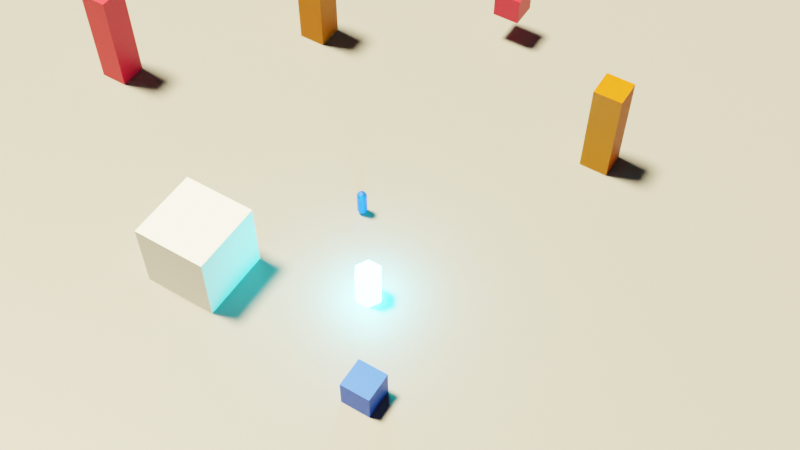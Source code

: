 # Source: level.blend  (saved by Blender 3.6.11; exported with 4.5.12 LTS)
import bpy
from mathutils import Matrix  # noqa: F401  (used for matrix-valued properties, if any)

bpy.ops.wm.read_factory_settings(use_empty=True)
scene = bpy.context.scene
scene.name = 'Level1'
col_container = bpy.data.collections.new('Container')  # instanced only; not linked into the scene
col_pillar = bpy.data.collections.new('Pillar')  # instanced only; not linked into the scene
col_player = bpy.data.collections.new('Player')  # instanced only; not linked into the scene

# ---- materials (node trees are filled in below, after node groups)
mat_glowy = bpy.data.materials.new('Glowy')
mat_glowy.use_transparent_shadow = False
mat_glowy.use_sss_translucency = True
mat_glowy.use_thickness_from_shadow = True
mat_material_005 = bpy.data.materials.new('Material.005')
mat_material_005.use_transparent_shadow = False
mat_material = bpy.data.materials.new('Material')
mat_material.use_transparent_shadow = False
mat_env_blue_001 = bpy.data.materials.new('Env_blue.001')
mat_env_blue_001.use_transparent_shadow = False
mat_env_orange_001 = bpy.data.materials.new('Env_orange.001')
mat_env_orange_001.use_transparent_shadow = False
mat_env_orange_002 = bpy.data.materials.new('Env_orange.002')
mat_env_orange_002.use_transparent_shadow = False
mat_env_blue = bpy.data.materials.new('Env_blue')
mat_env_blue.use_transparent_shadow = False

# ---- material node trees
mat_glowy.use_nodes = True; mat_glowy.node_tree.nodes.clear()
_N = mat_glowy.node_tree.nodes; _L = mat_glowy.node_tree.links
n0 = _N.new('ShaderNodeBsdfPrincipled'); n0.name = 'Principled BSDF'; n0.location = (10, 300)
n0.distribution = 'GGX'
n0.subsurface_method = 'RANDOM_WALK_SKIN'
n0.inputs[0].default_value = (0.3805, 0.8, 0.2712, 1.0)
n0.inputs[3].default_value = 1.45
n0.inputs[27].default_value = (0.0331, 1.0, 1.0, 1.0)
n0.inputs[28].default_value = 157.6
n1 = _N.new('ShaderNodeOutputMaterial'); n1.name = 'Material Output'; n1.location = (300, 300)
_L.new(n0.outputs[0], n1.inputs[0])
n1.is_active_output = True
mat_material_005.use_nodes = True; mat_material_005.node_tree.nodes.clear()
_N = mat_material_005.node_tree.nodes; _L = mat_material_005.node_tree.links
n0 = _N.new('ShaderNodeBsdfPrincipled'); n0.name = 'Principled BSDF'; n0.location = (10, 300)
n0.distribution = 'GGX'
n0.subsurface_method = 'RANDOM_WALK_SKIN'
n0.inputs[0].default_value = (0.2203, 0.2203, 0.2203, 1.0)
n0.inputs[3].default_value = 1.45
n0.inputs[27].default_value = (0.0, 0.0, 0.0, 1.0)
n0.inputs[28].default_value = 1.0
n1 = _N.new('ShaderNodeOutputMaterial'); n1.name = 'Material Output'; n1.location = (300, 300)
_L.new(n0.outputs[0], n1.inputs[0])
n1.is_active_output = True
mat_material.use_nodes = True; mat_material.node_tree.nodes.clear()
_N = mat_material.node_tree.nodes; _L = mat_material.node_tree.links
n0 = _N.new('ShaderNodeBsdfPrincipled'); n0.name = 'Principled BSDF'; n0.location = (10, 300)
n0.distribution = 'GGX'
n0.subsurface_method = 'RANDOM_WALK_SKIN'
n0.inputs[0].default_value = (0.8, 0.0, 0.02511, 1.0)
n0.inputs[3].default_value = 1.45
n0.inputs[27].default_value = (0.0, 0.0, 0.0, 1.0)
n0.inputs[28].default_value = 1.0
n1 = _N.new('ShaderNodeOutputMaterial'); n1.name = 'Material Output'; n1.location = (300, 300)
_L.new(n0.outputs[0], n1.inputs[0])
n1.is_active_output = True
mat_env_blue_001.use_nodes = True; mat_env_blue_001.node_tree.nodes.clear()
_N = mat_env_blue_001.node_tree.nodes; _L = mat_env_blue_001.node_tree.links
n0 = _N.new('ShaderNodeBsdfPrincipled'); n0.name = 'Principled BSDF'; n0.location = (10, 300)
n0.distribution = 'GGX'
n0.subsurface_method = 'RANDOM_WALK_SKIN'
n0.inputs[0].default_value = (0.00164, 0.09032, 0.8, 1.0)
n0.inputs[3].default_value = 1.45
n0.inputs[27].default_value = (0.0, 0.0, 0.0, 1.0)
n0.inputs[28].default_value = 1.0
n1 = _N.new('ShaderNodeOutputMaterial'); n1.name = 'Material Output'; n1.location = (300, 300)
_L.new(n0.outputs[0], n1.inputs[0])
n1.is_active_output = True
mat_env_orange_001.use_nodes = True; mat_env_orange_001.node_tree.nodes.clear()
_N = mat_env_orange_001.node_tree.nodes; _L = mat_env_orange_001.node_tree.links
n0 = _N.new('ShaderNodeBsdfPrincipled'); n0.name = 'Principled BSDF'; n0.location = (10, 300)
n0.distribution = 'GGX'
n0.subsurface_method = 'RANDOM_WALK_SKIN'
n0.inputs[0].default_value = (0.8, 0.2343, 0.0, 1.0)
n0.inputs[3].default_value = 1.45
n0.inputs[27].default_value = (0.0, 0.0, 0.0, 1.0)
n0.inputs[28].default_value = 1.0
n1 = _N.new('ShaderNodeOutputMaterial'); n1.name = 'Material Output'; n1.location = (300, 300)
_L.new(n0.outputs[0], n1.inputs[0])
n1.is_active_output = True
mat_env_orange_002.use_nodes = True; mat_env_orange_002.node_tree.nodes.clear()
_N = mat_env_orange_002.node_tree.nodes; _L = mat_env_orange_002.node_tree.links
n0 = _N.new('ShaderNodeBsdfPrincipled'); n0.name = 'Principled BSDF'; n0.location = (10, 300)
n0.distribution = 'GGX'
n0.subsurface_method = 'RANDOM_WALK_SKIN'
n0.inputs[0].default_value = (0.8, 0.2343, 0.0, 1.0)
n0.inputs[3].default_value = 1.45
n0.inputs[27].default_value = (0.0, 0.0, 0.0, 1.0)
n0.inputs[28].default_value = 1.0
n1 = _N.new('ShaderNodeOutputMaterial'); n1.name = 'Material Output'; n1.location = (300, 300)
_L.new(n0.outputs[0], n1.inputs[0])
n1.is_active_output = True
mat_env_blue.use_nodes = True; mat_env_blue.node_tree.nodes.clear()
_N = mat_env_blue.node_tree.nodes; _L = mat_env_blue.node_tree.links
n0 = _N.new('ShaderNodeBsdfPrincipled'); n0.name = 'Principled BSDF'; n0.location = (10, 300)
n0.distribution = 'GGX'
n0.subsurface_method = 'RANDOM_WALK_SKIN'
n0.inputs[0].default_value = (0.00164, 0.09032, 0.8, 1.0)
n0.inputs[3].default_value = 1.45
n0.inputs[27].default_value = (0.0, 0.0, 0.0, 1.0)
n0.inputs[28].default_value = 1.0
n1 = _N.new('ShaderNodeOutputMaterial'); n1.name = 'Material Output'; n1.location = (300, 300)
_L.new(n0.outputs[0], n1.inputs[0])
n1.is_active_output = True

# ---- world
world_world = bpy.data.worlds.new('World'); scene.world = world_world
world_world.use_nodes = True; world_world.node_tree.nodes.clear()
_N = world_world.node_tree.nodes; _L = world_world.node_tree.links
n0 = _N.new('ShaderNodeOutputWorld'); n0.name = 'World Output'; n0.location = (300, 300)
n1 = _N.new('ShaderNodeBackground'); n1.name = 'Background'; n1.location = (10, 300)
n1.inputs[0].default_value = (0.05088, 0.05088, 0.05088, 1.0)
_L.new(n1.outputs[0], n0.inputs[0])
n0.is_active_output = True
world_world.color = (0.05088, 0.05088, 0.05088)
world_world.use_sun_shadow = False
world_world.sun_shadow_jitter_overblur = 0.0

# ---- cameras
cam_camera = bpy.data.cameras.new('Camera')
cam_camera.clip_end = 100.0
cam_camera.ortho_scale = 7.314

# ---- lights
light_light = bpy.data.lights.new('Light', 'SUN')
light_light.color = (1.0, 0.8329, 0.4865)
light_light.transmission_factor = 0.0
light_light.angle = 0.1993
light_light.energy = 25.0
light_light.shadow_soft_size = 0.1
light_light.shadow_cascade_max_distance = 1000.0

# ---- meshes
me_cylinder = bpy.data.meshes.new('Cylinder')
me_cylinder.from_pydata([(0.0, 1.45, -2.455), (0.0, 1.45, 2.455), (1.256, 0.725, -2.455), (1.256, 0.725, 2.455), (1.256, -0.725, -2.455), (1.256, -0.725, 2.455), (0.0, -1.45, -2.455), (0.0, -1.45, 2.455), (-1.256, -0.725, -2.455), (-1.256, -0.725, 2.455), (-1.256, 0.725, -2.455), (-1.256, 0.725, 2.455)], [], [(0, 1, 3, 2), (2, 3, 5, 4), (4, 5, 7, 6), (6, 7, 9, 8), (3, 1, 11, 9, 7, 5), (8, 9, 11, 10), (10, 11, 1, 0), (0, 2, 4, 6, 8, 10)])
_uv = me_cylinder.uv_layers.new(name='UVMap')
_uv.uv.foreach_set('vector', [1.0, 0.5, 1.0, 1.0, 0.8333, 1.0, 0.8333, 0.5, 0.8333, 0.5, 0.8333, 1.0, 0.6667, 1.0, 0.6667, 0.5, 0.6667, 0.5, 0.6667, 1.0, 0.5, 1.0, 0.5, 0.5, 0.5, 0.5, 0.5, 1.0, 0.3333, 1.0, 0.3333, 0.5, 0.4578, 0.37, 0.25, 0.49, 0.04215, 0.37, 0.04215, 0.13, 0.25, 0.01, 0.4578, 0.13, 0.3333, 0.5, 0.3333, 1.0, 0.1667, 1.0, 0.1667, 0.5, 0.1667, 0.5, 0.1667, 1.0, -8.941e-08, 1.0, -8.941e-08, 0.5, 0.75, 0.49, 0.9578, 0.37, 0.9578, 0.13, 0.75, 0.01, 0.5422, 0.13, 0.5422, 0.37])
me_cylinder.materials.append(mat_glowy)
me_cylinder.update()
me_cube_016 = bpy.data.meshes.new('Cube.016')
me_cube_016.from_pydata([(-2.5, -2.5, -2.5), (-2.5, -2.5, 2.5), (-2.5, 2.5, -2.5), (-2.5, 2.5, 2.5), (2.5, -2.5, -2.5), (2.5, -2.5, 2.5), (2.5, 2.5, -2.5), (2.5, 2.5, 2.5)], [], [(0, 1, 3, 2), (2, 3, 7, 6), (6, 7, 5, 4), (4, 5, 1, 0), (2, 6, 4, 0), (7, 3, 1, 5)])
_uv = me_cube_016.uv_layers.new(name='UVMap')
_uv.uv.foreach_set('vector', [0.375, 0.0, 0.625, 0.0, 0.625, 0.25, 0.375, 0.25, 0.375, 0.25, 0.625, 0.25, 0.625, 0.5, 0.375, 0.5, 0.375, 0.5, 0.625, 0.5, 0.625, 0.75, 0.375, 0.75, 0.375, 0.75, 0.625, 0.75, 0.625, 1.0, 0.375, 1.0, 0.125, 0.5, 0.375, 0.5, 0.375, 0.75, 0.125, 0.75, 0.625, 0.5, 0.875, 0.5, 0.875, 0.75, 0.625, 0.75])
me_cube_016.update()
me_plane = bpy.data.meshes.new('Plane')
me_plane.from_pydata([(-50.0, -50.0, 0.0), (50.0, -50.0, 0.0), (-50.0, 50.0, 0.0), (50.0, 50.0, 0.0)], [], [(0, 1, 3, 2)])
_uv = me_plane.uv_layers.new(name='UVMap')
_uv.uv.foreach_set('vector', [0.0, 0.0, 1.0, 0.0, 1.0, 1.0, 0.0, 1.0])
me_plane.materials.append(mat_material_005)
me_plane.update()
me_cube_006 = bpy.data.meshes.new('Cube.006')
me_cube_006.from_pydata([(-1.0, -1.0, -1.0), (-1.0, -1.0, 1.0), (-1.0, 1.0, -1.0), (-1.0, 1.0, 1.0), (1.0, -1.0, -1.0), (1.0, -1.0, 1.0), (1.0, 1.0, -1.0), (1.0, 1.0, 1.0)], [], [(0, 1, 3, 2), (2, 3, 7, 6), (6, 7, 5, 4), (4, 5, 1, 0), (2, 6, 4, 0), (7, 3, 1, 5)])
_uv = me_cube_006.uv_layers.new(name='UVMap')
_uv.uv.foreach_set('vector', [0.375, 0.0, 0.625, 0.0, 0.625, 0.25, 0.375, 0.25, 0.375, 0.25, 0.625, 0.25, 0.625, 0.5, 0.375, 0.5, 0.375, 0.5, 0.625, 0.5, 0.625, 0.75, 0.375, 0.75, 0.375, 0.75, 0.625, 0.75, 0.625, 1.0, 0.375, 1.0, 0.125, 0.5, 0.375, 0.5, 0.375, 0.75, 0.125, 0.75, 0.625, 0.5, 0.875, 0.5, 0.875, 0.75, 0.625, 0.75])
me_cube_006.materials.append(mat_material)
me_cube_006.update()
me_cube_007 = bpy.data.meshes.new('Cube.007')
me_cube_007.from_pydata([(-1.0, -1.0, -1.0), (-1.0, -1.0, 1.0), (-1.0, 1.0, -1.0), (-1.0, 1.0, 1.0), (1.0, -1.0, -1.0), (1.0, -1.0, 1.0), (1.0, 1.0, -1.0), (1.0, 1.0, 1.0)], [], [(0, 1, 3, 2), (2, 3, 7, 6), (6, 7, 5, 4), (4, 5, 1, 0), (2, 6, 4, 0), (7, 3, 1, 5)])
_uv = me_cube_007.uv_layers.new(name='UVMap')
_uv.uv.foreach_set('vector', [0.375, 0.0, 0.625, 0.0, 0.625, 0.25, 0.375, 0.25, 0.375, 0.25, 0.625, 0.25, 0.625, 0.5, 0.375, 0.5, 0.375, 0.5, 0.625, 0.5, 0.625, 0.75, 0.375, 0.75, 0.375, 0.75, 0.625, 0.75, 0.625, 1.0, 0.375, 1.0, 0.125, 0.5, 0.375, 0.5, 0.375, 0.75, 0.125, 0.75, 0.625, 0.5, 0.875, 0.5, 0.875, 0.75, 0.625, 0.75])
me_cube_007.materials.append(mat_material)
me_cube_007.update()
me_cube_013 = bpy.data.meshes.new('Cube.013')
me_cube_013.from_pydata([(-1.0, -1.0, 0.0), (-1.0, -1.0, 2.0), (-1.0, 1.0, 0.0), (-1.0, 1.0, 2.0), (1.0, -1.0, 0.0), (1.0, -1.0, 2.0), (1.0, 1.0, 0.0), (1.0, 1.0, 2.0)], [], [(0, 1, 3, 2), (2, 3, 7, 6), (6, 7, 5, 4), (4, 5, 1, 0), (2, 6, 4, 0), (7, 3, 1, 5)])
_uv = me_cube_013.uv_layers.new(name='UVMap')
_uv.uv.foreach_set('vector', [0.375, 0.0, 0.625, 0.0, 0.625, 0.25, 0.375, 0.25, 0.375, 0.25, 0.625, 0.25, 0.625, 0.5, 0.375, 0.5, 0.375, 0.5, 0.625, 0.5, 0.625, 0.75, 0.375, 0.75, 0.375, 0.75, 0.625, 0.75, 0.625, 1.0, 0.375, 1.0, 0.125, 0.5, 0.375, 0.5, 0.375, 0.75, 0.125, 0.75, 0.625, 0.5, 0.875, 0.5, 0.875, 0.75, 0.625, 0.75])
me_cube_013.materials.append(mat_env_blue_001)
me_cube_013.update()
me_cube_009 = bpy.data.meshes.new('Cube.009')
me_cube_009.from_pydata([(-1.0, -1.0, 0.0), (-1.0, -1.0, 7.0), (-1.0, 1.0, 0.0), (-1.0, 1.0, 7.0), (1.0, -1.0, 0.0), (1.0, -1.0, 7.0), (1.0, 1.0, 0.0), (1.0, 1.0, 7.0)], [], [(0, 1, 3, 2), (2, 3, 7, 6), (6, 7, 5, 4), (4, 5, 1, 0), (2, 6, 4, 0), (7, 3, 1, 5)])
_uv = me_cube_009.uv_layers.new(name='UVMap')
_uv.uv.foreach_set('vector', [0.375, 0.0, 0.625, 0.0, 0.625, 0.25, 0.375, 0.25, 0.375, 0.25, 0.625, 0.25, 0.625, 0.5, 0.375, 0.5, 0.375, 0.5, 0.625, 0.5, 0.625, 0.75, 0.375, 0.75, 0.375, 0.75, 0.625, 0.75, 0.625, 1.0, 0.375, 1.0, 0.125, 0.5, 0.375, 0.5, 0.375, 0.75, 0.125, 0.75, 0.625, 0.5, 0.875, 0.5, 0.875, 0.75, 0.625, 0.75])
me_cube_009.materials.append(mat_env_orange_001)
me_cube_009.update()
me_cube_005 = bpy.data.meshes.new('Cube.005')
me_cube_005.from_pydata([(-1.0, -1.0, 0.0), (-1.0, -1.0, 7.0), (-1.0, 1.0, 0.0), (-1.0, 1.0, 7.0), (1.0, -1.0, 0.0), (1.0, -1.0, 7.0), (1.0, 1.0, 0.0), (1.0, 1.0, 7.0)], [], [(0, 1, 3, 2), (2, 3, 7, 6), (6, 7, 5, 4), (4, 5, 1, 0), (2, 6, 4, 0), (7, 3, 1, 5)])
_uv = me_cube_005.uv_layers.new(name='UVMap')
_uv.uv.foreach_set('vector', [0.375, 0.0, 0.625, 0.0, 0.625, 0.25, 0.375, 0.25, 0.375, 0.25, 0.625, 0.25, 0.625, 0.5, 0.375, 0.5, 0.375, 0.5, 0.625, 0.5, 0.625, 0.75, 0.375, 0.75, 0.375, 0.75, 0.625, 0.75, 0.625, 1.0, 0.375, 1.0, 0.125, 0.5, 0.375, 0.5, 0.375, 0.75, 0.125, 0.75, 0.625, 0.5, 0.875, 0.5, 0.875, 0.75, 0.625, 0.75])
me_cube_005.materials.append(mat_env_orange_002)
me_cube_005.update()
me_roundcube_001 = bpy.data.meshes.new('Roundcube.001')
me_roundcube_001.from_pydata([(0.2887, 0.2887, -1.289), (0.1443, 0.3385, -1.339), (0.0, 0.3536, -1.354), (-0.1443, 0.3385, -1.339), (0.3385, 0.3385, -1.144), (0.1693, 0.439, -1.169), (0.0, 0.4677, -1.177), (-0.1693, 0.439, -1.169), (0.3536, 0.3536, -1.0), (0.3536, 0.3536, 1.0), (0.1768, 0.4677, -1.0), (0.1768, 0.4677, 1.0), (0.0, 0.5, -1.0), (0.0, 0.5, 1.0), (-0.1768, 0.4677, -1.0), (-0.1768, 0.4677, 1.0), (0.3385, 0.3385, 1.144), (0.1693, 0.439, 1.169), (0.0, 0.4677, 1.177), (-0.1693, 0.439, 1.169), (-0.2887, 0.2887, -1.289), (-0.3385, 0.1443, -1.339), (-0.3536, 0.0, -1.354), (-0.3385, -0.1443, -1.339), (-0.3385, 0.3385, -1.144), (-0.439, 0.1693, -1.169), (-0.4677, 0.0, -1.177), (-0.439, -0.1693, -1.169), (-0.3536, 0.3536, -1.0), (-0.3536, 0.3536, 1.0), (-0.4677, 0.1768, -1.0), (-0.4677, 0.1768, 1.0), (-0.5, 0.0, -1.0), (-0.5, 0.0, 1.0), (-0.4677, -0.1768, -1.0), (-0.4677, -0.1768, 1.0), (-0.3385, 0.3385, 1.144), (-0.439, 0.1693, 1.169), (-0.4677, 0.0, 1.177), (-0.439, -0.1693, 1.169), (-0.2887, -0.2887, -1.289), (-0.1443, -0.3385, -1.339), (0.0, -0.3536, -1.354), (0.1443, -0.3385, -1.339), (-0.3385, -0.3385, -1.144), (-0.1693, -0.439, -1.169), (0.0, -0.4677, -1.177), (0.1693, -0.439, -1.169), (-0.3536, -0.3536, -1.0), (-0.3536, -0.3536, 1.0), (-0.1768, -0.4677, -1.0), (-0.1768, -0.4677, 1.0), (0.0, -0.5, -1.0), (0.0, -0.5, 1.0), (0.1768, -0.4677, -1.0), (0.1768, -0.4677, 1.0), (-0.3385, -0.3385, 1.144), (-0.1693, -0.439, 1.169), (0.0, -0.4677, 1.177), (0.1693, -0.439, 1.169), (0.2887, -0.2887, -1.289), (0.3385, -0.1443, -1.339), (0.3536, 0.0, -1.354), (0.3385, 0.1443, -1.339), (0.3385, -0.3385, -1.144), (0.439, -0.1693, -1.169), (0.4677, 0.0, -1.177), (0.439, 0.1693, -1.169), (0.3536, -0.3536, -1.0), (0.3536, -0.3536, 1.0), (0.4677, -0.1768, -1.0), (0.4677, -0.1768, 1.0), (0.5, 0.0, -1.0), (0.5, 0.0, 1.0), (0.4677, 0.1768, -1.0), (0.4677, 0.1768, 1.0), (0.3385, -0.3385, 1.144), (0.439, -0.1693, 1.169), (0.4677, 0.0, 1.177), (0.439, 0.1693, 1.169), (0.1693, -0.1693, -1.439), (0.0, -0.1768, -1.468), (-0.1693, -0.1693, -1.439), (0.1768, 0.0, -1.468), (0.0, 0.0, -1.5), (-0.1768, 0.0, -1.468), (0.1693, 0.1693, -1.439), (0.0, 0.1768, -1.468), (-0.1693, 0.1693, -1.439), (0.2887, 0.2887, 1.289), (0.1443, 0.3385, 1.339), (0.0, 0.3536, 1.354), (-0.1443, 0.3385, 1.339), (-0.2887, 0.2887, 1.289), (0.3385, 0.1443, 1.339), (0.1693, 0.1693, 1.439), (0.0, 0.1768, 1.468), (-0.1693, 0.1693, 1.439), (-0.3385, 0.1443, 1.339), (0.3536, 0.0, 1.354), (0.1768, 0.0, 1.468), (0.0, 0.0, 1.5), (-0.1768, 0.0, 1.468), (-0.3536, 0.0, 1.354), (0.3385, -0.1443, 1.339), (0.1693, -0.1693, 1.439), (0.0, -0.1768, 1.468), (-0.1693, -0.1693, 1.439), (-0.3385, -0.1443, 1.339), (0.2887, -0.2887, 1.289), (0.1443, -0.3385, 1.339), (0.0, -0.3536, 1.354), (-0.1443, -0.3385, 1.339), (-0.2887, -0.2887, 1.289)], [], [(0, 1, 5, 4), (1, 2, 6, 5), (2, 3, 7, 6), (3, 20, 24, 7), (4, 5, 10, 8), (5, 6, 12, 10), (6, 7, 14, 12), (7, 24, 28, 14), (8, 10, 11, 9), (10, 12, 13, 11), (12, 14, 15, 13), (14, 28, 29, 15), (9, 11, 17, 16), (11, 13, 18, 17), (13, 15, 19, 18), (15, 29, 36, 19), (16, 17, 90, 89), (17, 18, 91, 90), (18, 19, 92, 91), (19, 36, 93, 92), (20, 21, 25, 24), (21, 22, 26, 25), (22, 23, 27, 26), (23, 40, 44, 27), (24, 25, 30, 28), (25, 26, 32, 30), (26, 27, 34, 32), (27, 44, 48, 34), (28, 30, 31, 29), (30, 32, 33, 31), (32, 34, 35, 33), (34, 48, 49, 35), (29, 31, 37, 36), (31, 33, 38, 37), (33, 35, 39, 38), (35, 49, 56, 39), (36, 37, 98, 93), (37, 38, 103, 98), (38, 39, 108, 103), (39, 56, 113, 108), (40, 41, 45, 44), (41, 42, 46, 45), (42, 43, 47, 46), (43, 60, 64, 47), (44, 45, 50, 48), (45, 46, 52, 50), (46, 47, 54, 52), (47, 64, 68, 54), (48, 50, 51, 49), (50, 52, 53, 51), (52, 54, 55, 53), (54, 68, 69, 55), (49, 51, 57, 56), (51, 53, 58, 57), (53, 55, 59, 58), (55, 69, 76, 59), (56, 57, 112, 113), (57, 58, 111, 112), (58, 59, 110, 111), (59, 76, 109, 110), (60, 61, 65, 64), (61, 62, 66, 65), (62, 63, 67, 66), (63, 0, 4, 67), (64, 65, 70, 68), (65, 66, 72, 70), (66, 67, 74, 72), (67, 4, 8, 74), (68, 70, 71, 69), (70, 72, 73, 71), (72, 74, 75, 73), (74, 8, 9, 75), (69, 71, 77, 76), (71, 73, 78, 77), (73, 75, 79, 78), (75, 9, 16, 79), (76, 77, 104, 109), (77, 78, 99, 104), (78, 79, 94, 99), (79, 16, 89, 94), (60, 43, 80, 61), (43, 42, 81, 80), (42, 41, 82, 81), (41, 40, 23, 82), (61, 80, 83, 62), (80, 81, 84, 83), (81, 82, 85, 84), (82, 23, 22, 85), (62, 83, 86, 63), (83, 84, 87, 86), (84, 85, 88, 87), (85, 22, 21, 88), (63, 86, 1, 0), (86, 87, 2, 1), (87, 88, 3, 2), (88, 21, 20, 3), (89, 90, 95, 94), (90, 91, 96, 95), (91, 92, 97, 96), (92, 93, 98, 97), (94, 95, 100, 99), (95, 96, 101, 100), (96, 97, 102, 101), (97, 98, 103, 102), (99, 100, 105, 104), (100, 101, 106, 105), (101, 102, 107, 106), (102, 103, 108, 107), (104, 105, 110, 109), (105, 106, 111, 110), (106, 107, 112, 111), (107, 108, 113, 112)])
me_roundcube_001.materials.append(mat_env_blue)
me_roundcube_001.update()

# ---- objects
ob_glowything = bpy.data.objects.new('GlowyThing', me_cylinder)
ob_camera = bpy.data.objects.new('Camera', cam_camera)
ob_container_001 = bpy.data.objects.new('Container.001', None)
ob_cube = bpy.data.objects.new('Cube', me_cube_016)
ob_ground = bpy.data.objects.new('Ground', me_plane)
ob_light = bpy.data.objects.new('Light', light_light)
ob_pillar_002 = bpy.data.objects.new('Pillar.002', None)
ob_pillar_003 = bpy.data.objects.new('Pillar.003', None)
ob_cube_002 = bpy.data.objects.new('Cube.002', me_cube_006)
ob_cube_004 = bpy.data.objects.new('Cube.004', me_cube_007)
ob_player = bpy.data.objects.new('Player', None)
ob_container = bpy.data.objects.new('Container', me_cube_013)
ob_pillar_geometry = bpy.data.objects.new('Pillar_geometry', me_cube_009)
ob_pillar_components = bpy.data.objects.new('Pillar_components', None)
ob_pillar_collider = bpy.data.objects.new('Pillar_collider', me_cube_005)
ob_player_geometry = bpy.data.objects.new('player_geometry', me_roundcube_001)
ob_player_components = bpy.data.objects.new('player_components', None)

# ---- transforms, parenting, visibility, modifiers, constraints
ob_glowything.location = (-5.414, -3.986, 1.019)
ob_glowything.scale = (0.6293, 0.6293, 0.6293)
ob_camera.location = (-37.8, -26.35, 57.51)
ob_camera.rotation_euler = (0.6632, 4.269e-07, -1.016)
ob_camera.scale = (1.0, 1.0, 1.0)
ob_camera.lock_rotations_4d = False
ob_camera.empty_display_type = 'ARROWS'
ob_camera.color = (0.0, 0.0, 0.0, 0.0)
ob_camera.display_type = 'WIRE'
ob_camera.lineart.crease_threshold = 0.0
ob_container_001.location = (-11.56, -7.655, 0.0)
ob_container_001.instance_type = 'COLLECTION'
ob_cube.location = (-9.146, 6.016, 2.459)
ob_ground.location = (0.0, 0.0, 0.0)
ob_ground.scale = (0.9354, 0.9354, 0.4677)
ob_light.location = (4.076, 1.005, 18.69)
ob_light.rotation_euler = (0.1348, 0.3531, 2.088)
ob_light.lock_rotations_4d = False
ob_light.empty_display_type = 'ARROWS'
ob_light.color = (0.0, 0.0, 0.0, 0.0)
ob_light.lineart.crease_threshold = 0.0
ob_pillar_002.location = (12.92, 12.26, -2.384e-07)
ob_pillar_002.instance_type = 'COLLECTION'
ob_pillar_003.location = (12.39, -11.36, -2.384e-07)
ob_pillar_003.instance_type = 'COLLECTION'
ob_cube_002.location = (20.5, 0.0, 3.166)
ob_cube_004.location = (1.839, 22.19, 3.166)
ob_cube_004.scale = (1.0, 1.0, 4.4)
ob_player.location = (0.0, 0.0, 1.025)
ob_player.instance_type = 'COLLECTION'
ob_container.location = (0.0, 0.0, 0.0)
ob_pillar_geometry.location = (0.0, 0.0, 0.0)
ob_pillar_components.location = (0.0, 0.0, 0.0)
ob_pillar_collider.location = (0.0, 0.0, 0.0)
ob_player_geometry.location = (0.0, 0.0, 0.0)
ob_player_geometry.scale = (0.6663, 0.6663, 0.6663)
ob_player_components.location = (0.0, 0.0, 0.0)
ob_container_001.instance_collection = col_container
ob_pillar_002.instance_collection = col_pillar
ob_pillar_003.instance_collection = col_pillar
ob_player.instance_collection = col_player

# ---- collection membership
scene.collection.objects.link(ob_glowything)
scene.collection.objects.link(ob_camera)
scene.collection.objects.link(ob_container_001)
scene.collection.objects.link(ob_cube)
scene.collection.objects.link(ob_ground)
scene.collection.objects.link(ob_light)
scene.collection.objects.link(ob_pillar_002)
scene.collection.objects.link(ob_pillar_003)
scene.collection.objects.link(ob_cube_002)
scene.collection.objects.link(ob_cube_004)
scene.collection.objects.link(ob_player)
col_container.objects.link(ob_container)
col_pillar.objects.link(ob_pillar_geometry)
col_pillar.objects.link(ob_pillar_components)
col_pillar.objects.link(ob_pillar_collider)
col_player.objects.link(ob_player_geometry)
col_player.objects.link(ob_player_components)

# ---- scene / render settings (as saved in the file)
scene.camera = ob_camera
scene.frame_start = 1; scene.frame_end = 60; scene.frame_set(60)
scene.render.engine = 'BLENDER_EEVEE_NEXT'
scene.render.use_motion_blur = True
scene.cycles.sampling_pattern = 'TABULATED_SOBOL'
scene.eevee.use_gtao = True
scene.view_settings.view_transform = 'Filmic'
bpy.context.view_layer.update()
